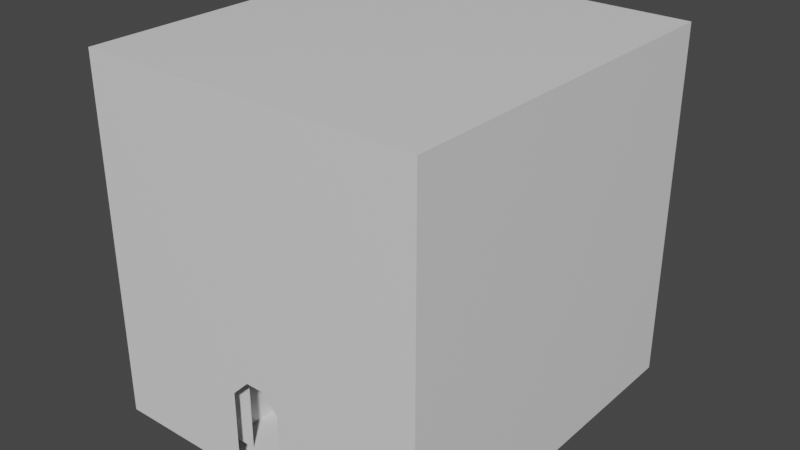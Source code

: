 # Source: tutorial_facilityRoomPewter2.blend  (saved by Blender 2.81.16; exported with 4.5.12 LTS)
import bpy
from mathutils import Matrix  # noqa: F401  (used for matrix-valued properties, if any)

bpy.ops.wm.read_factory_settings(use_empty=True)
scene = bpy.context.scene
scene.name = 'Scene'

# ---- collections
col_collection = bpy.data.collections.new('Collection'); scene.collection.children.link(col_collection)

# ---- materials (node trees are filled in below, after node groups)
mat_tile = bpy.data.materials.new('Tile')
mat_tile.alpha_threshold = 0.0
mat_tile.use_transparent_shadow = False
mat_tile.line_color = (0.0, 0.0, 0.0, 1.0)
mat_light = bpy.data.materials.new('Light')
mat_light.use_transparent_shadow = False

# ---- material node trees
mat_tile.use_nodes = True; mat_tile.node_tree.nodes.clear()
_N = mat_tile.node_tree.nodes; _L = mat_tile.node_tree.links
n0 = _N.new('ShaderNodeOutputMaterial'); n0.name = 'Material Output'; n0.location = (300, 300)
n1 = _N.new('ShaderNodeBsdfPrincipled'); n1.name = 'Principled BSDF'; n1.location = (10, 300)
n1.distribution = 'GGX'
n1.subsurface_method = 'BURLEY'
n1.inputs[2].default_value = 0.4
n1.inputs[3].default_value = 1.45
n1.inputs[27].default_value = (0.0, 0.0, 0.0, 1.0)
n1.inputs[28].default_value = 1.0
_L.new(n1.outputs[0], n0.inputs[0])
n0.is_active_output = True
mat_light.use_nodes = True; mat_light.node_tree.nodes.clear()
_N = mat_light.node_tree.nodes; _L = mat_light.node_tree.links
n0 = _N.new('ShaderNodeOutputMaterial'); n0.name = 'Material Output'; n0.location = (300, 300)
n1 = _N.new('ShaderNodeBsdfPrincipled'); n1.name = 'Principled BSDF'; n1.location = (10, 300)
n1.distribution = 'GGX'
n1.subsurface_method = 'BURLEY'
n1.inputs[3].default_value = 1.45
n1.inputs[27].default_value = (0.0, 0.0, 0.0, 1.0)
n1.inputs[28].default_value = 1.0
_L.new(n1.outputs[0], n0.inputs[0])
n0.is_active_output = True

# ---- world
world_world = bpy.data.worlds.new('World'); scene.world = world_world
world_world.use_nodes = True; world_world.node_tree.nodes.clear()
_N = world_world.node_tree.nodes; _L = world_world.node_tree.links
n0 = _N.new('ShaderNodeOutputWorld'); n0.name = 'World Output'; n0.location = (300, 300)
n1 = _N.new('ShaderNodeBackground'); n1.name = 'Background'; n1.location = (10, 300)
n1.inputs[0].default_value = (0.05088, 0.05088, 0.05088, 1.0)
_L.new(n1.outputs[0], n0.inputs[0])
n0.is_active_output = True
world_world.color = (0.05088, 0.05088, 0.05088)
world_world.use_sun_shadow = False
world_world.sun_shadow_jitter_overblur = 0.0

# ---- meshes
me_cube_001 = bpy.data.meshes.new('Cube.001')
me_cube_001.from_pydata([(3.0, 0.0, 15.0), (3.0, 0.0, 0.0), (-0.5, 10.0, 0.0), (-3.0, 0.0, 15.0), (-3.0, 0.0, 0.0), (-2.25, 0.0, 0.0), (-8.0, 6.0, 15.0), (8.0, 20.0, 15.0), (8.0, 20.0, 0.0), (3.0, 0.0, 2.55), (3.0, 0.0, 2.45), (-3.0, 6.0, 2.45), (-3.0, 0.0, 2.45), (-3.0, 0.0, 2.55), (3.0, 6.0, 2.45), (-3.0, 0.0, 4.0), (-3.0, 0.0, 5.0), (3.0, 0.0, 5.0), (3.0, 0.0, 4.0), (-3.0, 6.0, 4.0), (3.0, 6.0, 5.0), (3.0, 6.0, 4.0), (1.5, 0.0, 15.0), (-1.5, 0.0, 15.0), (-1.5, 6.0, 15.0), (1.5, 6.0, 15.0), (3.0, 21.0, 15.0), (-3.0, 21.0, 15.0), (0.0, 0.0, 0.0), (3.0, 6.0, 15.0), (0.5, 10.0, 0.0), (-3.0, 6.0, 15.0), (-3.0, 20.0, 15.0), (3.0, 20.0, 15.0), (2.25, 0.0, 0.0), (-8.0, 6.0, 0.0), (-8.0, 20.0, 15.0), (-8.0, 20.0, 0.0), (8.0, 6.0, 15.0), (8.0, 6.0, 0.0), (-3.0, 6.0, 2.55), (3.0, 6.0, 2.55), (-8.0, 6.0, 2.55), (-8.0, 6.0, 2.45), (-8.0, 20.0, 2.55), (-8.0, 20.0, 2.45), (8.0, 6.0, 2.55), (8.0, 6.0, 2.45), (8.0, 20.0, 2.55), (8.0, 20.0, 2.45), (-3.0, 6.0, 5.0), (-8.0, 6.0, 5.0), (-8.0, 6.0, 4.0), (-8.0, 20.0, 5.0), (-8.0, 20.0, 4.0), (8.0, 6.0, 5.0), (8.0, 6.0, 4.0), (8.0, 20.0, 5.0), (8.0, 20.0, 4.0), (-1.5, 20.0, 15.0), (1.5, 20.0, 15.0), (-1.5, 21.0, 0.0), (1.5, 21.0, 15.0), (-1.5, 21.0, 15.0), (8.0, 21.0, 4.0), (10.0, 21.0, -1.0), (10.0, 21.0, 20.0), (10.0, -1.0, -1.0), (10.0, -1.0, 20.0), (-10.0, 21.0, -1.0), (-10.0, 21.0, 20.0), (-10.0, -1.0, -1.0), (-10.0, -1.0, 20.0), (2.5, 21.0, -1.0), (-2.5, 21.0, -1.0), (8.0, 21.0, 5.0), (-8.0, 21.0, 4.0), (-8.0, 21.0, 5.0), (8.0, 21.0, 2.45), (-1.5, -1.0, 0.0), (1.5, -1.0, 0.0), (-1.5, -1.0, 4.0), (1.5, -1.0, 4.0), (-0.5, -1.0, 5.0), (0.5, -1.0, 5.0), (-3.0, 3.0, 0.0), (8.0, 21.0, 0.0), (8.0, 21.0, 2.55), (-8.0, 21.0, 2.45), (8.0, 21.0, 15.0), (-3.0, 21.0, 0.0), (-8.0, 21.0, 2.55), (-8.0, 21.0, 0.0), (-8.0, 21.0, 15.0), (3.0, 21.0, 0.0), (-1.5, 0.0, 0.0), (1.5, 0.0, 0.0), (-0.5, 0.0, 5.0), (0.5, 0.0, 5.0), (1.5, 0.0, 4.0), (-1.5, 0.0, 4.0), (1.5, 0.0, 2.55), (-1.5, 0.0, 2.55), (1.5, 0.0, 2.45), (-1.5, 0.0, 2.45), (3.0, 3.0, 0.0), (0.5, 19.0, 0.0), (-0.5, 19.0, 0.0), (-3.0, 6.0, 0.0), (3.0, 6.0, 0.0), (-3.0, 20.0, 0.0), (3.0, 20.0, 0.0), (-0.5, 10.0, 9.5), (0.5, 10.0, 9.5), (-0.5, 9.0, 9.5), (0.5, 9.0, 9.5)], [], [(20, 17, 0, 29), (97, 16, 3, 23), (16, 50, 31, 3), (24, 23, 3, 31), (25, 60, 33, 29), (33, 7, 38, 29), (31, 6, 36, 32), (109, 39, 8, 111), (4, 85, 108, 11, 12), (12, 11, 40, 13), (95, 5, 4, 12, 104), (104, 12, 13, 102), (109, 105, 1, 10, 14), (14, 10, 9, 41), (13, 40, 19, 15), (15, 19, 50, 16), (102, 13, 15, 100), (100, 15, 16, 97), (41, 9, 18, 21), (21, 18, 17, 20), (18, 99, 98, 17), (9, 101, 99, 18), (10, 103, 101, 9), (1, 34, 96, 103, 10), (31, 32, 59, 24), (24, 59, 60, 25), (29, 0, 22, 25), (25, 22, 23, 24), (17, 98, 22, 0), (98, 97, 23, 22), (50, 51, 6, 31), (51, 53, 36, 6), (47, 49, 8, 39), (14, 47, 39, 109), (21, 56, 46, 41), (41, 46, 47, 14), (56, 58, 48, 46), (46, 48, 49, 47), (35, 37, 45, 43), (43, 45, 44, 42), (108, 35, 43, 11), (11, 43, 42, 40), (38, 7, 57, 55), (55, 57, 58, 56), (29, 38, 55, 20), (20, 55, 56, 21), (42, 44, 54, 52), (52, 54, 53, 51), (40, 42, 52, 19), (19, 52, 51, 50), (59, 32, 27, 63), (53, 54, 76, 77), (65, 66, 68, 67), (71, 72, 70, 69), (65, 67, 71, 73), (72, 68, 66, 70), (69, 74, 73, 71), (68, 72, 83, 84), (67, 80, 79, 71), (84, 82, 68), (83, 72, 81), (72, 71, 79, 81), (67, 68, 82, 80), (45, 37, 92, 88), (7, 33, 26, 89), (60, 59, 63, 62), (36, 53, 77, 93), (44, 45, 88, 91), (57, 7, 89, 75), (54, 44, 91, 76), (33, 60, 62, 26), (8, 86, 94, 61, 90, 92, 37, 110, 111), (108, 85, 4, 5, 95, 28, 96, 34, 1, 105, 109), (58, 57, 75, 64), (49, 48, 87, 78), (32, 36, 93, 27), (8, 49, 78, 86), (48, 58, 64, 87), (78, 65, 86), (73, 94, 86), (73, 61, 94), (74, 90, 61), (74, 92, 90), (74, 69, 92), (65, 73, 86), (69, 76, 91), (69, 77, 76), (70, 77, 69), (70, 27, 93), (70, 63, 27), (66, 63, 70), (66, 26, 62), (66, 89, 26), (66, 75, 89), (65, 64, 75), (65, 87, 64), (65, 78, 87), (73, 74, 61), (69, 91, 88), (70, 93, 77), (66, 62, 63), (66, 65, 75), (69, 88, 92), (35, 108, 110, 37), (106, 113, 30), (30, 2, 108, 109), (107, 106, 111, 110), (2, 107, 110, 108), (106, 30, 109, 111), (113, 112, 114, 115), (2, 112, 107), (106, 107, 112, 113), (2, 114, 112), (113, 115, 30), (30, 115, 114, 2)])
me_cube_001.polygons.foreach_set('material_index', [0, 0, 0, 0, 0, 0, 0, 0, 0, 1, 0, 1, 0, 1, 0, 0, 0, 0, 0, 0, 0, 0, 1, 0, 0, 0, 0, 0, 0, 0, 0, 0, 0, 0, 0, 1, 0, 1, 0, 1, 0, 1, 0, 0, 0, 0, 0, 0, 0, 0, 0, 0, 0, 0, 0, 0, 0, 0, 0, 0, 0, 0, 0, 0, 0, 0, 0, 1, 0, 0, 0, 0, 0, 0, 1, 0, 0, 0, 0, 0, 0, 0, 0, 0, 0, 0, 0, 0, 0, 0, 0, 0, 0, 0, 0, 0, 0, 0, 0, 0, 0, 0, 0, 0, 0, 0, 0, 0, 0, 0, 0, 0, 0, 0, 0])
_uv = me_cube_001.uv_layers.new(name='UVMap')
_uv.uv.foreach_set('vector', [6.0, 10.0, 1.629e-06, 10.0, 0.0, 9.537e-07, 6.0, 0.0, 14.5, 10.0, 12.0, 10.0, 12.0, 0.0, 13.5, 0.0, 6.0, 5.0, 12.0, 5.0, 12.0, 15.0, 6.0, 15.0, 6.5, 14.0, 6.5, 20.0, 5.0, 20.0, 5.0, 14.0, 9.5, 14.0, 9.5, 0.0, 11.0, 0.0, 11.0, 14.0, 11.0, 0.0, 16.0, 0.0, 16.0, 14.0, 11.0, 14.0, 5.0, 14.0, 5.722e-06, 14.0, 0.0, 0.0, 5.0, 0.0, 14.0, 11.0, 14.0, 16.0, 0.001888, 16.0, 0.001888, 11.0, 6.0, 3.685e-08, 9.0, 0.0, 12.0, 2.016e-07, 12.0, 2.45, 6.0, 2.45, 6.0, 2.45, 12.0, 2.45, 12.0, 2.55, 6.0, 2.55, 13.5, 15.0, 12.75, 15.0, 12.0, 15.0, 12.0, 12.55, 13.5, 12.55, 13.5, 12.55, 12.0, 12.55, 12.0, 12.45, 13.5, 12.45, 6.0, 15.0, 3.0, 15.0, 2.444e-06, 15.0, 2.045e-06, 12.55, 6.0, 12.55, 6.0, 12.55, 2.045e-06, 12.55, 2.028e-06, 12.45, 6.0, 12.45, 6.0, 2.55, 12.0, 2.55, 12.0, 4.0, 6.0, 4.0, 6.0, 4.0, 12.0, 4.0, 12.0, 5.0, 6.0, 5.0, 13.5, 12.45, 12.0, 12.45, 12.0, 11.0, 13.5, 11.0, 13.5, 11.0, 12.0, 11.0, 12.0, 10.0, 14.5, 10.0, 6.0, 12.45, 2.028e-06, 12.45, 1.792e-06, 11.0, 6.0, 11.0, 6.0, 11.0, 1.792e-06, 11.0, 1.629e-06, 10.0, 6.0, 10.0, 18.0, 11.0, 16.5, 11.0, 15.5, 10.0, 18.0, 10.0, 18.0, 12.45, 16.5, 12.45, 16.5, 11.0, 18.0, 11.0, 18.0, 12.55, 16.5, 12.55, 16.5, 12.45, 18.0, 12.45, 18.0, 15.0, 17.25, 15.0, 16.5, 15.0, 16.5, 12.55, 18.0, 12.55, 5.0, 14.0, 5.0, 0.0, 6.5, 0.0, 6.5, 14.0, 6.5, 14.0, 6.5, 0.0, 9.5, 0.0, 9.5, 14.0, 11.0, 14.0, 11.0, 20.0, 9.5, 20.0, 9.5, 14.0, 9.5, 14.0, 9.5, 20.0, 6.5, 20.0, 6.5, 14.0, 18.0, 10.0, 15.5, 10.0, 16.5, 0.0, 18.0, 0.0, 15.5, 10.0, 14.5, 10.0, 13.5, 0.0, 16.5, 0.0, 18.0, 5.0, 23.0, 5.0, 23.0, 15.0, 18.0, 15.0, 29.0, 10.0, 15.0, 10.0, 15.0, 9.537e-07, 29.0, 0.0, 12.55, 15.0, 12.55, 1.0, 15.0, 1.0, 15.0, 15.0, 23.0, 12.55, 28.0, 12.55, 28.0, 15.0, 23.0, 15.0, 23.0, 11.0, 28.0, 11.0, 28.0, 12.45, 23.0, 12.45, 23.0, 12.45, 28.0, 12.45, 28.0, 12.55, 23.0, 12.55, 11.0, 15.0, 11.0, 1.0, 12.45, 1.0, 12.45, 15.0, 12.45, 15.0, 12.45, 1.0, 12.55, 1.0, 12.55, 15.0, 29.0, 15.0, 15.0, 15.0, 15.0, 12.55, 29.0, 12.55, 29.0, 12.55, 15.0, 12.55, 15.0, 12.45, 29.0, 12.45, 18.0, 1.192e-06, 23.0, 0.0, 23.0, 2.45, 18.0, 2.45, 18.0, 2.45, 23.0, 2.45, 23.0, 2.55, 18.0, 2.55, 9.537e-07, 15.0, 0.0, 1.0, 10.0, 1.0, 10.0, 15.0, 10.0, 15.0, 10.0, 1.0, 11.0, 1.0, 11.0, 15.0, 23.0, 0.0, 28.0, 0.0, 28.0, 10.0, 23.0, 10.0, 23.0, 10.0, 28.0, 10.0, 28.0, 11.0, 23.0, 11.0, 29.0, 12.45, 15.0, 12.45, 15.0, 11.0, 29.0, 11.0, 29.0, 11.0, 15.0, 11.0, 15.0, 10.0, 29.0, 10.0, 18.0, 2.55, 23.0, 2.55, 23.0, 4.0, 18.0, 4.0, 18.0, 4.0, 23.0, 4.0, 23.0, 5.0, 18.0, 5.0, 9.5, 1.002, 11.0, 1.002, 11.0, 2.002, 9.5, 2.002, 0.0003464, 5.0, 0.0003464, 4.0, 1.0, 4.0, 1.0, 5.0, 0.001483, 0.001483, 10.0, 0.001484, 10.0, 22.0, 0.001483, 22.0, 10.0, 22.0, 0.001483, 22.0, 0.001484, 0.001483, 10.0, 0.001484, 0.001395, 18.0, 0.001354, 0.001344, 0.001341, 18.0, 1.001, 10.5, 2.384e-08, 0.0, 0.5, 3.129e-08, 0.5, 0.55, 0.0, 0.55, 0.001341, 0.001341, 1.001, 7.5, 1.001, 10.5, 0.001341, 18.0, 16.0, 8.889, 0.001192, 8.889, 7.556, 5.334, 8.444, 5.334, 16.0, 0.001212, 9.333, 0.89, 6.667, 0.89, 0.001197, 0.001192, 8.444, 5.334, 9.333, 4.445, 16.0, 8.889, 7.556, 5.334, 0.001192, 8.889, 6.667, 4.445, 0.001192, 8.889, 0.001197, 0.001192, 6.667, 0.89, 6.667, 4.445, 16.0, 0.001212, 16.0, 8.889, 9.333, 4.445, 9.333, 0.89, 0.0003464, 2.45, 0.0003464, 0.0003469, 1.0, 0.0003464, 1.0, 2.45, 0.0008004, 1.002, 5.0, 1.002, 5.0, 2.002, 0.0007999, 2.002, 6.5, 1.002, 9.5, 1.002, 9.5, 2.002, 6.5, 2.002, 0.0003464, 12.0, 0.0003464, 5.0, 1.0, 5.0, 1.0, 12.0, 0.0003464, 2.55, 0.0003464, 2.45, 1.0, 2.45, 1.0, 2.55, 10.0, 1.0, 0.0, 1.0, 0.0, 1.907e-06, 10.0, 0.0, 0.0003464, 4.0, 0.0003464, 2.55, 1.0, 2.55, 1.0, 4.0, 5.0, 1.002, 6.5, 1.002, 6.5, 2.002, 5.0, 2.002, 0.0004, 1.0, 0.0004, 0.0004, 5.0, 0.0004, 9.5, 0.0004, 11.0, 0.0004, 16.0, 0.0004, 16.0, 1.0, 11.0, 1.0, 5.0, 1.0, 14.0, 5.001, 17.0, 5.001, 20.0, 5.001, 20.0, 5.751, 20.0, 6.501, 20.0, 8.0, 20.0, 9.5, 20.0, 10.25, 20.0, 11.0, 17.0, 11.0, 14.0, 11.0, 11.0, 1.0, 10.0, 1.0, 10.0, 0.0, 11.0, 0.0, 12.55, 1.0, 12.45, 1.0, 12.45, 0.0, 12.55, 0.0, 11.0, 1.002, 16.0, 1.002, 16.0, 2.002, 11.0, 2.002, 15.0, 1.0, 12.55, 1.0, 12.55, 0.0, 15.0, 0.0, 12.45, 1.0, 11.0, 1.0, 11.0, 0.0, 12.45, 0.0, 2.0, 3.45, 0.0, 9.537e-07, 2.0, 1.0, 7.5, 9.537e-07, 7.0, 1.0, 2.0, 1.0, 7.5, 9.537e-07, 11.5, 1.0, 7.0, 1.0, 12.5, 9.537e-07, 13.0, 1.0, 11.5, 1.0, 12.5, 9.537e-07, 18.0, 1.0, 13.0, 1.0, 12.5, 9.537e-07, 20.0, 0.0, 18.0, 1.0, 0.0, 9.537e-07, 7.5, 9.537e-07, 2.0, 1.0, 20.0, 0.0, 18.0, 5.0, 18.0, 3.55, 20.0, 0.0, 18.0, 6.0, 18.0, 5.0, 20.0, 21.0, 18.0, 6.0, 20.0, 0.0, 20.0, 21.0, 13.0, 13.0, 18.0, 13.0, 20.0, 21.0, 11.5, 13.0, 13.0, 13.0, 2.861e-06, 21.0, 11.5, 13.0, 20.0, 21.0, 2.861e-06, 21.0, 7.0, 13.0, 8.5, 13.0, 2.861e-06, 21.0, 2.0, 13.0, 7.0, 13.0, 2.861e-06, 21.0, 2.0, 6.0, 2.0, 13.0, 0.0, 9.537e-07, 2.0, 5.0, 2.0, 6.0, 0.0, 9.537e-07, 2.0, 3.55, 2.0, 5.0, 0.0, 9.537e-07, 2.0, 3.45, 2.0, 3.55, 7.5, 9.537e-07, 12.5, 9.537e-07, 11.5, 1.0, 20.0, 0.0, 18.0, 3.55, 18.0, 3.45, 20.0, 21.0, 18.0, 13.0, 18.0, 6.0, 2.861e-06, 21.0, 8.5, 13.0, 11.5, 13.0, 2.861e-06, 21.0, 0.0, 9.537e-07, 2.0, 6.0, 20.0, 0.0, 18.0, 3.45, 18.0, 1.0, 14.0, 0.001891, 14.0, 5.001, 0.00189, 5.001, 0.00189, 0.001888, 10.0, 0.0, 1.0, 9.5, 1.0, 0.0, 10.0, 8.5, 10.0, 7.5, 14.0, 5.001, 14.0, 11.0, 1.002, 7.5, 1.002, 8.5, 0.001888, 11.0, 0.00189, 5.001, 10.0, 7.5, 1.002, 7.5, 0.00189, 5.001, 14.0, 5.001, 1.002, 8.5, 10.0, 8.5, 14.0, 11.0, 0.001888, 11.0, 0.5001, 9.998e-05, 1.5, 9.998e-05, 1.5, 0.9999, 0.5001, 0.9999, 1.0, -2.98e-07, 1.0, 9.5, 10.0, -2.98e-07, 9.0, -0.3439, 9.0, 0.3439, 0.0002488, 0.3438, 0.0002501, -0.3439, 1.0, -2.98e-07, 0.0, 9.5, 1.0, 9.5, 1.0, 9.5, 0.0, 9.5, 1.0, 0.0, 0.9947, 0.0003074, 0.9947, 9.5, 0.0003074, 9.5, 0.0003092, 0.0003078])
me_cube_001.materials.append(mat_tile)
me_cube_001.materials.append(mat_light)
me_cube_001.use_remesh_fix_poles = True
me_cube_001.use_remesh_preserve_attributes = False
me_cube_001.use_mirror_vertex_groups = False
me_cube_001.update()

# ---- objects
ob_cube = bpy.data.objects.new('Cube', me_cube_001)

# ---- transforms, parenting, visibility, modifiers, constraints
ob_cube.location = (0.0, 0.0, 0.0)
ob_cube.lineart.crease_threshold = 0.0

# ---- collection membership
col_collection.objects.link(ob_cube)

# ---- scene / render settings (as saved in the file)
scene.frame_start = 1; scene.frame_end = 250; scene.frame_set(1)
scene.render.engine = 'BLENDER_EEVEE_NEXT'
scene.cycles.use_denoising = False
scene.cycles.samples = 128
scene.cycles.sampling_pattern = 'TABULATED_SOBOL'
scene.cycles.use_adaptive_sampling = False
scene.cycles.use_light_tree = False
scene.view_settings.view_transform = 'Filmic'
bpy.context.view_layer.update()

# ---- added for rendering (the .blend has no active camera and no usable light): camera, sun
cam_auto = bpy.data.cameras.new('AutoCamera')
cam_auto.lens = 50.0
cam_auto.sensor_width = 36.0
cam_auto.clip_end = 1000.0
ob_auto_camera = bpy.data.objects.new('AutoCamera', cam_auto)
scene.collection.objects.link(ob_auto_camera)
ob_auto_camera.location = (33.6787, -30.4144, 36.4429)
ob_auto_camera.rotation_euler = (1.09748, -7.21219e-08, 0.694738)
scene.camera = ob_auto_camera
light_auto_sun = bpy.data.lights.new('AutoSun', 'SUN')
light_auto_sun.energy = 3.0
light_auto_sun.angle = 0.0523599
ob_auto_sun = bpy.data.objects.new('AutoSun', light_auto_sun)
scene.collection.objects.link(ob_auto_sun)
ob_auto_sun.rotation_euler = (0.872665, 0.174533, 0.523599)
bpy.context.view_layer.update()
